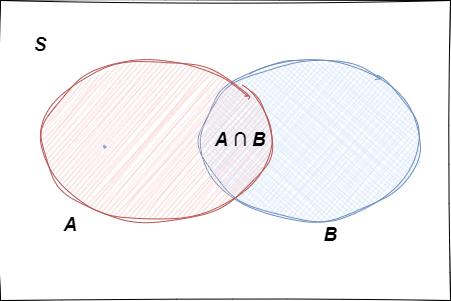

The diagram above was exported from draw.io. Its source (the exported page's mxGraphModel, read from the mxfile embedded in the PNG):
<mxGraphModel dx="1434" dy="772" grid="1" gridSize="10" guides="1" tooltips="1" connect="1" arrows="1" fold="1" page="1" pageScale="1" pageWidth="827" pageHeight="1169" background="#ffffff" math="0" shadow="0">
  <root>
    <mxCell id="0" />
    <mxCell id="1" parent="0" />
    <mxCell id="-V1sgS6EoadxC4VPul55-1" value="" style="rounded=0;whiteSpace=wrap;html=1;sketch=1;curveFitting=1;jiggle=2;" vertex="1" parent="1">
      <mxGeometry x="130" y="100" width="450" height="300" as="geometry" />
    </mxCell>
    <mxCell id="-V1sgS6EoadxC4VPul55-2" value="" style="ellipse;whiteSpace=wrap;html=1;sketch=1;curveFitting=1;jiggle=2;fillColor=#dae8fc;strokeColor=#6c8ebf;gradientColor=none;fillStyle=cross-hatch;rounded=0;" vertex="1" parent="1">
      <mxGeometry x="330" y="160" width="220" height="160" as="geometry" />
    </mxCell>
    <mxCell id="-V1sgS6EoadxC4VPul55-3" value="&lt;font style=&quot;font-size: 19px;&quot;&gt;&lt;b&gt;&lt;i&gt;B&lt;/i&gt;&lt;/b&gt;&lt;/font&gt;" style="text;html=1;align=center;verticalAlign=middle;whiteSpace=wrap;rounded=0;sketch=1;curveFitting=1;jiggle=2;" vertex="1" parent="1">
      <mxGeometry x="430" y="320" width="60" height="30" as="geometry" />
    </mxCell>
    <mxCell id="-V1sgS6EoadxC4VPul55-5" value="&lt;b&gt;&lt;i&gt;&lt;font style=&quot;font-size: 19px;&quot;&gt;S&lt;/font&gt;&lt;/i&gt;&lt;/b&gt;" style="text;html=1;align=center;verticalAlign=middle;whiteSpace=wrap;rounded=0;sketch=1;curveFitting=1;jiggle=2;" vertex="1" parent="1">
      <mxGeometry x="140" y="130" width="60" height="30" as="geometry" />
    </mxCell>
    <mxCell id="-V1sgS6EoadxC4VPul55-6" value="&lt;span style=&quot;font-size: 19px;&quot;&gt;&lt;b&gt;&lt;i&gt;A&lt;/i&gt;&lt;/b&gt;&lt;/span&gt;" style="text;html=1;align=center;verticalAlign=middle;whiteSpace=wrap;rounded=0;sketch=1;curveFitting=1;jiggle=2;" vertex="1" parent="1">
      <mxGeometry x="170" y="310" width="60" height="30" as="geometry" />
    </mxCell>
    <mxCell id="-V1sgS6EoadxC4VPul55-7" value="" style="ellipse;whiteSpace=wrap;html=1;sketch=1;curveFitting=1;jiggle=2;fillColor=#f8cecc;strokeColor=#b85450;rounded=0;" vertex="1" parent="1">
      <mxGeometry x="170" y="160" width="230" height="160" as="geometry" />
    </mxCell>
    <mxCell id="-V1sgS6EoadxC4VPul55-13" value="" style="shape=stencil(lZbdUttADIWfxrdnpNX+XlN4D2YIjYc0YUKg5e3R1mOIlkSd3vnv88pHR8c7yc3L9v55MwV6OR0PT5vf88NpO8mPKYR5v90c55MeTXI7yc3j4bj5eTy87h+W8+f7/mQ/+nV462/4s3CNUEKnAr0vV2JCan+v3C3Abt6fAxmlGCAJWnWAhsoGyIKaXSCJAUoEeyUltGyAqis4QG2IFmiMFh1AVbIltYLE14FCyFYlJgLRdSITJNolGtiRKRGq7ZzqQE4jooBtI2oFO4BUkAVK84EMsrrmBhIHKGMjUkV1VIphXCGqW5zO6W1pFggITklaQK4G0CKzs0KuaMkCGSE53lARrZlU6OB8dG+TXUFbGfyBoGFG6V8zykPjCLFcB87c/OkNWoPh8hI6MBbQofJa3UdysGtbX3FZJh36YUg1GJySeqzYkr6i53KrBeXbjFYnBjQa6wBofHozmhCHoVZZHTN1QP4HkDima09Dx0whrm7+BBKyE0yc1rQ+i43ofHRBtW4tDHHaEMYwzrym7cXn1ar2AxKvKXLteWuLSODg1ZNsYgRfUc0TWz831xQcR4GYkZweBxmBBHEmRz0x/Bm0AY6garpBofHfpgdfO47HebdbNizn98cdil5adjdy+wE=);lineShape=1;strokeColor=#7EA6E0;sketch=1;hachureGap=4;jiggle=2;curveFitting=1;fontFamily=Architects Daughter;fontSource=https%3A%2F%2Ffonts.googleapis.com%2Fcss%3Ffamily%3DArchitects%2BDaughter;rounded=0;" vertex="1" parent="1">
      <mxGeometry x="232.8631549603631" y="244.85546056846158" width="2.51462274023811" height="2.522336761604606" as="geometry" />
    </mxCell>
    <mxCell id="-V1sgS6EoadxC4VPul55-18" value="&lt;i style=&quot;&quot;&gt;&lt;b style=&quot;font-size: 19px;&quot;&gt;A&amp;nbsp;&lt;/b&gt;&lt;span style=&quot;font-size: 19px;&quot;&gt;&lt;b&gt;∩&lt;/b&gt;&lt;/span&gt;&lt;b style=&quot;font-size: 19px;&quot;&gt;&amp;nbsp;B&lt;/b&gt;&lt;/i&gt;" style="text;html=1;align=center;verticalAlign=middle;whiteSpace=wrap;rounded=0;sketch=1;curveFitting=1;jiggle=2;" vertex="1" parent="1">
      <mxGeometry x="340" y="225" width="60" height="30" as="geometry" />
    </mxCell>
  </root>
</mxGraphModel>